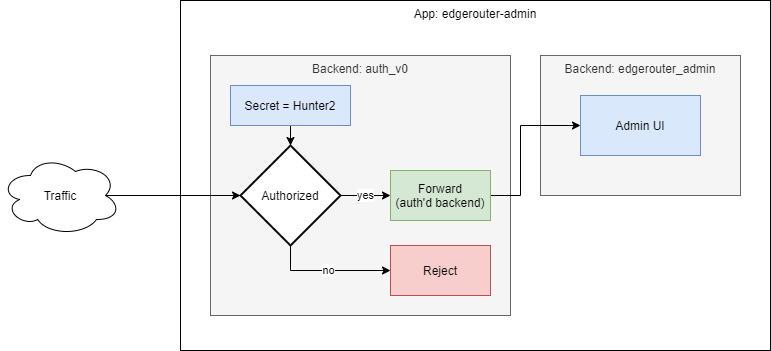

The diagram above was exported from draw.io. Its source (the exported page's mxGraphModel, read from the mxfile embedded in the PNG):
<mxGraphModel dx="1235" dy="789" grid="1" gridSize="10" guides="1" tooltips="1" connect="1" arrows="1" fold="1" page="1" pageScale="1" pageWidth="850" pageHeight="1100" math="0" shadow="0">
  <root>
    <mxCell id="0" />
    <mxCell id="1" parent="0" />
    <mxCell id="9P4HcAI3-n8SnW98dbTp-15" value="App: edgerouter-admin" style="rounded=0;whiteSpace=wrap;html=1;verticalAlign=top;" vertex="1" parent="1">
      <mxGeometry x="190" y="20" width="590" height="350" as="geometry" />
    </mxCell>
    <mxCell id="9P4HcAI3-n8SnW98dbTp-1" value="Backend: auth_v0" style="rounded=0;whiteSpace=wrap;html=1;verticalAlign=top;fillColor=#f5f5f5;strokeColor=#666666;fontColor=#333333;" vertex="1" parent="1">
      <mxGeometry x="220" y="75" width="300" height="260" as="geometry" />
    </mxCell>
    <mxCell id="9P4HcAI3-n8SnW98dbTp-8" style="edgeStyle=orthogonalEdgeStyle;rounded=0;orthogonalLoop=1;jettySize=auto;html=1;exitX=0.5;exitY=1;exitDx=0;exitDy=0;entryX=0.5;entryY=0;entryDx=0;entryDy=0;entryPerimeter=0;" edge="1" parent="1" source="9P4HcAI3-n8SnW98dbTp-2" target="9P4HcAI3-n8SnW98dbTp-7">
      <mxGeometry relative="1" as="geometry" />
    </mxCell>
    <mxCell id="9P4HcAI3-n8SnW98dbTp-2" value="Secret = Hunter2" style="rounded=0;whiteSpace=wrap;html=1;fillColor=#dae8fc;strokeColor=#6c8ebf;" vertex="1" parent="1">
      <mxGeometry x="240" y="105" width="120" height="40" as="geometry" />
    </mxCell>
    <mxCell id="9P4HcAI3-n8SnW98dbTp-3" value="Backend: edgerouter_admin" style="rounded=0;whiteSpace=wrap;html=1;verticalAlign=top;fillColor=#f5f5f5;strokeColor=#666666;fontColor=#333333;" vertex="1" parent="1">
      <mxGeometry x="550" y="75" width="200" height="140" as="geometry" />
    </mxCell>
    <mxCell id="9P4HcAI3-n8SnW98dbTp-4" value="Admin UI" style="rounded=0;whiteSpace=wrap;html=1;fillColor=#dae8fc;strokeColor=#6c8ebf;" vertex="1" parent="1">
      <mxGeometry x="590" y="115" width="120" height="60" as="geometry" />
    </mxCell>
    <mxCell id="9P4HcAI3-n8SnW98dbTp-12" value="yes" style="edgeStyle=orthogonalEdgeStyle;rounded=0;orthogonalLoop=1;jettySize=auto;html=1;exitX=1;exitY=0.5;exitDx=0;exitDy=0;exitPerimeter=0;entryX=0;entryY=0.5;entryDx=0;entryDy=0;" edge="1" parent="1" source="9P4HcAI3-n8SnW98dbTp-7" target="9P4HcAI3-n8SnW98dbTp-11">
      <mxGeometry relative="1" as="geometry" />
    </mxCell>
    <mxCell id="9P4HcAI3-n8SnW98dbTp-13" value="no" style="edgeStyle=orthogonalEdgeStyle;rounded=0;orthogonalLoop=1;jettySize=auto;html=1;exitX=0.5;exitY=1;exitDx=0;exitDy=0;exitPerimeter=0;" edge="1" parent="1" source="9P4HcAI3-n8SnW98dbTp-7" target="9P4HcAI3-n8SnW98dbTp-10">
      <mxGeometry relative="1" as="geometry" />
    </mxCell>
    <mxCell id="9P4HcAI3-n8SnW98dbTp-7" value="Authorized" style="strokeWidth=2;html=1;shape=mxgraph.flowchart.decision;whiteSpace=wrap;" vertex="1" parent="1">
      <mxGeometry x="250" y="165" width="100" height="100" as="geometry" />
    </mxCell>
    <mxCell id="9P4HcAI3-n8SnW98dbTp-16" style="edgeStyle=orthogonalEdgeStyle;rounded=0;orthogonalLoop=1;jettySize=auto;html=1;exitX=0.875;exitY=0.5;exitDx=0;exitDy=0;exitPerimeter=0;entryX=0;entryY=0.5;entryDx=0;entryDy=0;entryPerimeter=0;" edge="1" parent="1" source="9P4HcAI3-n8SnW98dbTp-9" target="9P4HcAI3-n8SnW98dbTp-7">
      <mxGeometry relative="1" as="geometry" />
    </mxCell>
    <mxCell id="9P4HcAI3-n8SnW98dbTp-9" value="Traffic" style="ellipse;shape=cloud;whiteSpace=wrap;html=1;" vertex="1" parent="1">
      <mxGeometry x="10" y="175" width="120" height="80" as="geometry" />
    </mxCell>
    <mxCell id="9P4HcAI3-n8SnW98dbTp-10" value="Reject" style="rounded=0;whiteSpace=wrap;html=1;fillColor=#f8cecc;strokeColor=#b85450;" vertex="1" parent="1">
      <mxGeometry x="400" y="265" width="100" height="50" as="geometry" />
    </mxCell>
    <mxCell id="9P4HcAI3-n8SnW98dbTp-14" style="edgeStyle=orthogonalEdgeStyle;rounded=0;orthogonalLoop=1;jettySize=auto;html=1;exitX=1;exitY=0.5;exitDx=0;exitDy=0;entryX=0;entryY=0.5;entryDx=0;entryDy=0;" edge="1" parent="1" source="9P4HcAI3-n8SnW98dbTp-11" target="9P4HcAI3-n8SnW98dbTp-4">
      <mxGeometry relative="1" as="geometry">
        <Array as="points">
          <mxPoint x="530" y="215" />
          <mxPoint x="530" y="145" />
        </Array>
      </mxGeometry>
    </mxCell>
    <mxCell id="9P4HcAI3-n8SnW98dbTp-11" value="Forward&lt;br&gt;(auth'd backend)" style="rounded=0;whiteSpace=wrap;html=1;fillColor=#d5e8d4;strokeColor=#82b366;" vertex="1" parent="1">
      <mxGeometry x="400" y="190" width="100" height="50" as="geometry" />
    </mxCell>
  </root>
</mxGraphModel>